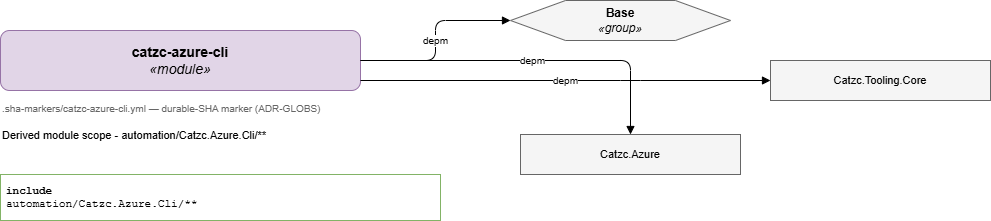

The diagram above was exported from draw.io. Its source (the exported page's mxGraphModel, read from the mxfile embedded in the PNG):
<mxGraphModel dx="1250" dy="542" grid="1" gridSize="10" guides="1" tooltips="1" connect="1" arrows="1" fold="1" page="1" pageScale="1" pageWidth="1169" pageHeight="826" math="0" shadow="0">
  <root>
    <mxCell id="0" />
    <mxCell id="1" parent="0" />
    <mxCell id="title" parent="1" style="rounded=1;whiteSpace=wrap;html=1;fontSize=14;fillColor=#e1d5e7;strokeColor=#9673a6;" value="&lt;b&gt;catzc-azure-cli&lt;/b&gt;&lt;br&gt;&lt;i&gt;&amp;#171;module&amp;#187;&lt;/i&gt;" vertex="1">
      <mxGeometry height="60" width="360" x="40" y="40" as="geometry" />
    </mxCell>
    <mxCell id="marker" parent="1" style="text;html=1;align=left;verticalAlign=top;fontSize=10;fontColor=#666666;" value=".sha-markers/catzc-azure-cli.yml &amp;#8212; durable-SHA marker (ADR-GLOBS)" vertex="1">
      <mxGeometry height="20" width="360" x="40" y="106" as="geometry" />
    </mxCell>
    <mxCell id="description" parent="1" style="text;html=1;whiteSpace=wrap;align=left;verticalAlign=top;fontSize=11;" value="Derived module scope - automation/Catzc.Azure.Cli/**" vertex="1">
      <mxGeometry height="40" width="440" x="40" y="132" as="geometry" />
    </mxCell>
    <mxCell id="include" parent="1" style="rounded=0;whiteSpace=wrap;html=1;align=left;verticalAlign=top;fontFamily=Courier New;fontSize=11;spacing=6; fillColor=#f8fff8;strokeColor=#82b366;" value="&lt;b&gt;include&lt;/b&gt;&lt;br&gt;automation/Catzc.Azure.Cli/**" vertex="1">
      <mxGeometry height="46" width="440" x="40" y="184" as="geometry" />
    </mxCell>
    <mxCell id="dep-0" parent="1" style="shape=hexagon;perimeter=hexagonPerimeter2;whiteSpace=wrap;html=1;fillColor=#f5f5f5;strokeColor=#666666;" value="&lt;b&gt;Base&lt;/b&gt;&lt;br&gt;&lt;i&gt;&amp;#171;group&amp;#187;&lt;/i&gt;" vertex="1">
      <mxGeometry height="40" width="220" x="550" y="10" as="geometry" />
    </mxCell>
    <mxCell id="edge-dep-0" edge="1" parent="1" source="title" style="edgeStyle=orthogonalEdgeStyle;rounded=1;html=1;fontSize=10;endArrow=block;" target="dep-0" value="depm">
      <mxGeometry relative="1" as="geometry" />
    </mxCell>
    <mxCell id="dep-1" parent="1" style="rounded=0;whiteSpace=wrap;html=1;fillColor=#f5f5f5;strokeColor=#666666;fontSize=11;" value="Catzc.Azure" vertex="1">
      <mxGeometry height="40" width="220" x="560" y="144" as="geometry" />
    </mxCell>
    <mxCell id="edge-dep-1" edge="1" parent="1" source="title" style="edgeStyle=orthogonalEdgeStyle;rounded=1;html=1;fontSize=10;endArrow=block;" target="dep-1" value="depm">
      <mxGeometry relative="1" as="geometry" />
    </mxCell>
    <mxCell id="dep-2" parent="1" style="rounded=0;whiteSpace=wrap;html=1;fillColor=#f5f5f5;strokeColor=#666666;fontSize=11;" value="Catzc.Tooling.Core" vertex="1">
      <mxGeometry height="40" width="220" x="810" y="70" as="geometry" />
    </mxCell>
    <mxCell id="edge-dep-2" edge="1" parent="1" source="title" style="edgeStyle=orthogonalEdgeStyle;rounded=1;html=1;fontSize=10;endArrow=block;" target="dep-2" value="depm">
      <mxGeometry relative="1" as="geometry">
        <Array as="points">
          <mxPoint x="670" y="90" />
        </Array>
      </mxGeometry>
    </mxCell>
  </root>
</mxGraphModel>